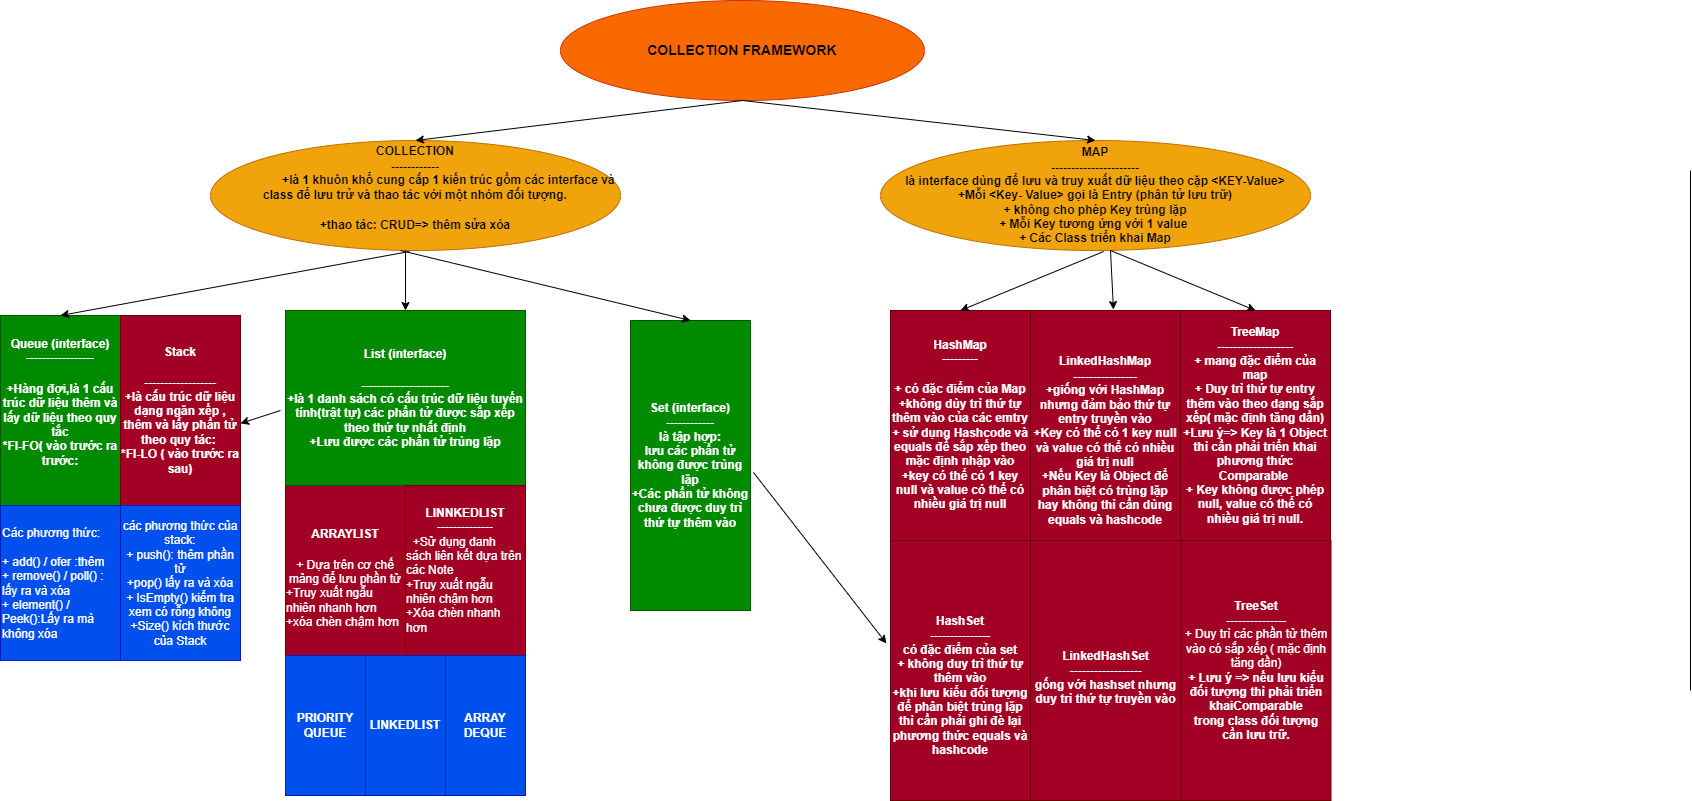

The diagram above was exported from draw.io. Its source (the exported page's mxGraphModel, read from the mxfile embedded in the PNG):
<mxGraphModel dx="1422" dy="786" grid="1" gridSize="10" guides="1" tooltips="1" connect="1" arrows="1" fold="1" page="1" pageScale="1" pageWidth="850" pageHeight="1100" math="0" shadow="0">
  <root>
    <mxCell id="0" />
    <mxCell id="1" parent="0" />
    <mxCell id="VAJB4IIEtQVbcLIO6yJM-1" value="&lt;h3&gt;&lt;b&gt;COLLECTION FRAMEWORK&lt;/b&gt;&lt;/h3&gt;" style="ellipse;whiteSpace=wrap;html=1;fillColor=#fa6800;fontColor=#000000;strokeColor=#C73500;" vertex="1" parent="1">
      <mxGeometry x="1000" y="920" width="364" height="100" as="geometry" />
    </mxCell>
    <mxCell id="VAJB4IIEtQVbcLIO6yJM-2" value="&lt;h4&gt;&lt;b&gt;COLLECTION&lt;br&gt;&lt;/b&gt;&lt;span&gt;------------&lt;br&gt;&lt;/span&gt;&lt;span&gt;&amp;nbsp; &amp;nbsp; &amp;nbsp; &amp;nbsp; &amp;nbsp; &amp;nbsp; &amp;nbsp; &amp;nbsp; &amp;nbsp; &amp;nbsp; +là 1 khuôn khổ cung cấp 1 kiến trúc gồm các interface và class để lưu trử và thao tác với một nhóm đối tượng.&lt;/span&gt;&lt;/h4&gt;&lt;h4&gt;+thao tác: CRUD=&amp;gt; thêm sửa xóa&lt;/h4&gt;&lt;div&gt;&lt;br&gt;&lt;/div&gt;" style="ellipse;whiteSpace=wrap;html=1;fillColor=#f0a30a;fontColor=#000000;strokeColor=#BD7000;align=center;" vertex="1" parent="1">
      <mxGeometry x="650" y="1060" width="410" height="110" as="geometry" />
    </mxCell>
    <mxCell id="VAJB4IIEtQVbcLIO6yJM-3" value="&lt;h4&gt;&lt;b&gt;MAP&lt;br&gt;&lt;/b&gt;----------------------&lt;br&gt;là interface dùng để lưu và truy xuất dữ liệu theo cặp &amp;lt;KEY-Value&amp;gt;&lt;br&gt;+Mỗi &amp;lt;Key- Value&amp;gt; gọi là Entry (phân tử lưu trữ)&lt;br&gt;+ không cho phép Key trùng lặp&lt;br&gt;+ Mỗi Key tương ứng với 1 value&amp;nbsp;&lt;br&gt;+ Các Class triển khai Map&lt;/h4&gt;" style="ellipse;whiteSpace=wrap;html=1;fillColor=#f0a30a;fontColor=#000000;strokeColor=#BD7000;" vertex="1" parent="1">
      <mxGeometry x="1320" y="1060" width="430" height="110" as="geometry" />
    </mxCell>
    <mxCell id="VAJB4IIEtQVbcLIO6yJM-4" value="" style="endArrow=classic;html=1;rounded=0;exitX=0.5;exitY=1;exitDx=0;exitDy=0;entryX=0.5;entryY=0;entryDx=0;entryDy=0;fontColor=#000000;" edge="1" parent="1" source="VAJB4IIEtQVbcLIO6yJM-1" target="VAJB4IIEtQVbcLIO6yJM-2">
      <mxGeometry width="50" height="50" relative="1" as="geometry">
        <mxPoint x="1180" y="1310" as="sourcePoint" />
        <mxPoint x="1230" y="1260" as="targetPoint" />
      </mxGeometry>
    </mxCell>
    <mxCell id="VAJB4IIEtQVbcLIO6yJM-5" value="" style="endArrow=classic;html=1;rounded=0;exitX=0.5;exitY=1;exitDx=0;exitDy=0;entryX=0.5;entryY=0;entryDx=0;entryDy=0;fontColor=#000000;" edge="1" parent="1" source="VAJB4IIEtQVbcLIO6yJM-1" target="VAJB4IIEtQVbcLIO6yJM-3">
      <mxGeometry width="50" height="50" relative="1" as="geometry">
        <mxPoint x="1255.96" y="1090" as="sourcePoint" />
        <mxPoint x="1090" y="1148.7573021773765" as="targetPoint" />
      </mxGeometry>
    </mxCell>
    <mxCell id="VAJB4IIEtQVbcLIO6yJM-6" value="&lt;h4&gt;&lt;b&gt;&lt;font&gt;ARRAYLIST&lt;/font&gt;&lt;/b&gt;&lt;/h4&gt;&lt;span style=&quot;text-align: left&quot;&gt;+ Dựa trên cơ chế mảng để lưu phần tử&lt;/span&gt;&lt;br&gt;&lt;div style=&quot;text-align: left&quot;&gt;&lt;span&gt;+Truy xuất ngẫu nhiên nhanh hơn&lt;/span&gt;&lt;/div&gt;&lt;div style=&quot;text-align: left&quot;&gt;&lt;span&gt;+xóa chèn chậm hơn&lt;/span&gt;&lt;/div&gt;" style="rounded=0;whiteSpace=wrap;html=1;fillColor=#a20025;fontColor=#ffffff;strokeColor=#6F0000;" vertex="1" parent="1">
      <mxGeometry x="725" y="1405" width="120" height="170" as="geometry" />
    </mxCell>
    <mxCell id="VAJB4IIEtQVbcLIO6yJM-7" value="&lt;h4&gt;&lt;b style=&quot;font-family: &amp;quot;helvetica&amp;quot;&quot;&gt;&lt;font&gt;List (interface)&lt;br&gt;&lt;/font&gt;&lt;/b&gt;&lt;/h4&gt;&lt;h4&gt;&lt;span&gt;----------------------&lt;br&gt;&lt;/span&gt;+là 1 danh sách có cấu trúc dữ liệu tuyến tính(trật tự) các phần tử được sắp xếp theo thứ tự nhất định&lt;br&gt;+Lưu được các phần tử trùng lặp&lt;/h4&gt;" style="rounded=0;whiteSpace=wrap;html=1;;align=center;fillColor=#008a00;strokeColor=#005700;fontColor=#ffffff;" vertex="1" parent="1">
      <mxGeometry x="725" y="1230" width="240" height="175" as="geometry" />
    </mxCell>
    <mxCell id="VAJB4IIEtQVbcLIO6yJM-8" value="&lt;div&gt;&lt;b style=&quot;font-family: &amp;quot;helvetica&amp;quot;&quot;&gt;&lt;font&gt;Queue (interface)&lt;/font&gt;&lt;/b&gt;&lt;/div&gt;&lt;span style=&quot;font-family: &amp;quot;helvetica&amp;quot; ; font-size: 12px ; font-style: normal ; font-weight: 400 ; letter-spacing: normal ; text-indent: 0px ; text-transform: none ; word-spacing: 0px ; background-color: rgb(248 , 249 , 250) ; display: inline ; float: none&quot;&gt;&lt;div style=&quot;&quot;&gt;-----------------&lt;/div&gt;&lt;h4&gt;+Hàng đợi,là 1 cấu trúc dữ liệu thêm và lấy dữ liệu theo quy tắc&lt;br&gt;*FI-FO( vào trước ra trước:&lt;/h4&gt;&lt;/span&gt;" style="rounded=0;whiteSpace=wrap;html=1;fillColor=#008a00;strokeColor=#005700;fontColor=#ffffff;align=center;horizontal=1;" vertex="1" parent="1">
      <mxGeometry x="440" y="1235" width="120" height="190" as="geometry" />
    </mxCell>
    <mxCell id="VAJB4IIEtQVbcLIO6yJM-9" value="&lt;h4&gt;&lt;b&gt;&lt;font&gt;Set (interface)&lt;br&gt;&lt;/font&gt;&lt;/b&gt;&lt;span&gt;------------&lt;br&gt;&lt;/span&gt;&lt;span&gt;là tập hợp:&lt;br&gt;&lt;/span&gt;&lt;span&gt;lưu các phần tử không được trùng lặp&lt;br&gt;&lt;/span&gt;&lt;span&gt;+Các phần tử không chưa được duy trì thứ tự thêm vào&lt;/span&gt;&lt;/h4&gt;" style="rounded=0;whiteSpace=wrap;html=1;fillColor=#008a00;fontColor=#ffffff;strokeColor=#005700;" vertex="1" parent="1">
      <mxGeometry x="1070" y="1240" width="120" height="290" as="geometry" />
    </mxCell>
    <mxCell id="VAJB4IIEtQVbcLIO6yJM-10" value="&lt;b&gt;&lt;font&gt;LINNKEDLIST&lt;/font&gt;&lt;br&gt;&lt;/b&gt;--------------&lt;br&gt;&lt;div style=&quot;text-align: left&quot;&gt;&lt;span&gt;&amp;nbsp; +Sử dụng danh sách liên kết dựa trên các Note&lt;/span&gt;&lt;/div&gt;&lt;div style=&quot;text-align: left&quot;&gt;&lt;span&gt;+Truy xuất ngẫu nhiên chậm hơn&lt;/span&gt;&lt;/div&gt;&lt;div style=&quot;text-align: left&quot;&gt;&lt;span&gt;+Xóa chèn nhanh hơn&lt;/span&gt;&lt;/div&gt;" style="rounded=0;whiteSpace=wrap;html=1;fillColor=#a20025;fontColor=#ffffff;strokeColor=#6F0000;" vertex="1" parent="1">
      <mxGeometry x="845" y="1405" width="120" height="170" as="geometry" />
    </mxCell>
    <mxCell id="VAJB4IIEtQVbcLIO6yJM-11" value="&lt;b&gt;LINKEDLIST&lt;/b&gt;" style="rounded=0;whiteSpace=wrap;html=1;fillColor=#0050ef;fontColor=#ffffff;strokeColor=#001DBC;" vertex="1" parent="1">
      <mxGeometry x="805" y="1575" width="80" height="140" as="geometry" />
    </mxCell>
    <mxCell id="VAJB4IIEtQVbcLIO6yJM-12" value="&lt;b&gt;ARRAY DEQUE&lt;/b&gt;" style="rounded=0;whiteSpace=wrap;html=1;fillColor=#0050ef;fontColor=#ffffff;strokeColor=#001DBC;" vertex="1" parent="1">
      <mxGeometry x="885" y="1575" width="80" height="140" as="geometry" />
    </mxCell>
    <mxCell id="VAJB4IIEtQVbcLIO6yJM-13" value="Các phương thức:&lt;br&gt;&lt;br&gt;+ add() / ofer :thêm&lt;br&gt;+ remove() / poll() : lấy ra và xóa&lt;br&gt;+ element() / Peek():Lấy ra mà không xóa" style="rounded=0;whiteSpace=wrap;html=1;align=left;fillColor=#0050ef;fontColor=#ffffff;strokeColor=#001DBC;" vertex="1" parent="1">
      <mxGeometry x="440" y="1425" width="120" height="155" as="geometry" />
    </mxCell>
    <mxCell id="VAJB4IIEtQVbcLIO6yJM-20" value="&lt;h4&gt;&lt;b&gt;&lt;font&gt;Stack&lt;/font&gt;&lt;/b&gt;&lt;/h4&gt;&lt;h4&gt;------------------&lt;br&gt;&lt;span&gt;+là cấu trúc dữ liệu dạng ngăn xếp , thêm và lấy phần tử theo quy tác:&amp;nbsp;&lt;br&gt;&lt;/span&gt;&lt;span&gt;*FI-LO ( vào trước ra sau)&lt;/span&gt;&lt;/h4&gt;" style="rounded=0;whiteSpace=wrap;html=1;fillColor=#a20025;fontColor=#ffffff;strokeColor=#6F0000;align=center;" vertex="1" parent="1">
      <mxGeometry x="560" y="1235" width="120" height="190" as="geometry" />
    </mxCell>
    <mxCell id="VAJB4IIEtQVbcLIO6yJM-21" value="&lt;b&gt;PRIORITY QUEUE&lt;/b&gt;" style="rounded=0;whiteSpace=wrap;html=1;fillColor=#0050ef;fontColor=#ffffff;strokeColor=#001DBC;" vertex="1" parent="1">
      <mxGeometry x="725" y="1575" width="80" height="140" as="geometry" />
    </mxCell>
    <mxCell id="VAJB4IIEtQVbcLIO6yJM-23" value="các phương thức của stack:&lt;br&gt;+ push(): thêm phần tử&lt;br&gt;+pop() lấy ra và xóa&lt;br&gt;+ IsEmpty() kiểm tra xem có rỗng không&lt;br&gt;+Size() kích thước của Stack" style="rounded=0;whiteSpace=wrap;html=1;fillColor=#0050ef;fontColor=#ffffff;strokeColor=#001DBC;" vertex="1" parent="1">
      <mxGeometry x="560" y="1425" width="120" height="155" as="geometry" />
    </mxCell>
    <mxCell id="VAJB4IIEtQVbcLIO6yJM-29" value="" style="endArrow=classic;html=1;rounded=0;exitX=0.485;exitY=1.009;exitDx=0;exitDy=0;exitPerimeter=0;entryX=0.5;entryY=0;entryDx=0;entryDy=0;fontColor=#000000;" edge="1" parent="1" source="VAJB4IIEtQVbcLIO6yJM-2" target="VAJB4IIEtQVbcLIO6yJM-8">
      <mxGeometry width="50" height="50" relative="1" as="geometry">
        <mxPoint x="820" y="1400" as="sourcePoint" />
        <mxPoint x="540" y="1230" as="targetPoint" />
      </mxGeometry>
    </mxCell>
    <mxCell id="VAJB4IIEtQVbcLIO6yJM-30" value="" style="endArrow=classic;html=1;rounded=0;entryX=0.5;entryY=0;entryDx=0;entryDy=0;fontColor=#000000;" edge="1" parent="1" target="VAJB4IIEtQVbcLIO6yJM-7">
      <mxGeometry width="50" height="50" relative="1" as="geometry">
        <mxPoint x="845" y="1170" as="sourcePoint" />
        <mxPoint x="810" y="1230" as="targetPoint" />
      </mxGeometry>
    </mxCell>
    <mxCell id="VAJB4IIEtQVbcLIO6yJM-50" value="" style="endArrow=none;html=1;rounded=0;fontColor=#000000;" edge="1" parent="1">
      <mxGeometry width="50" height="50" relative="1" as="geometry">
        <mxPoint x="2130" y="1610" as="sourcePoint" />
        <mxPoint x="2130" y="1090" as="targetPoint" />
      </mxGeometry>
    </mxCell>
    <mxCell id="VAJB4IIEtQVbcLIO6yJM-54" value="&lt;h4 style=&quot;&quot;&gt;&lt;br&gt;&lt;/h4&gt;&lt;h4&gt;&lt;b&gt;&lt;font&gt;HashSet&lt;/font&gt;&lt;br&gt;&lt;/b&gt;&lt;b&gt;---------------&lt;br&gt;&lt;/b&gt;có đặc điểm của set&lt;br&gt;+ không duy trì thứ tự thêm vào&lt;br&gt;+khi lưu kiểu đối tượng để phân biệt trùng lặp thì cần phải ghi đè lại phương thức equals và hashcode&lt;/h4&gt;" style="rounded=0;whiteSpace=wrap;html=1;fillColor=#a20025;fontColor=#ffffff;strokeColor=#6F0000;align=center;" vertex="1" parent="1">
      <mxGeometry x="1330" y="1460" width="140" height="260" as="geometry" />
    </mxCell>
    <mxCell id="VAJB4IIEtQVbcLIO6yJM-55" value="&lt;div&gt;&lt;font face=&quot;helvetica&quot;&gt;&lt;br&gt;&lt;/font&gt;&lt;/div&gt;&lt;span style=&quot;font-family: helvetica; font-size: 12px; font-style: normal; letter-spacing: normal; text-indent: 0px; text-transform: none; word-spacing: 0px; background-color: rgb(248, 249, 250); display: inline; float: none;&quot;&gt;&lt;div&gt;&lt;b&gt;HashMap&lt;/b&gt;&lt;/div&gt;&lt;/span&gt;&lt;span style=&quot;font-family: &amp;quot;helvetica&amp;quot; ; font-size: 12px ; font-style: normal ; font-weight: 400 ; letter-spacing: normal ; text-indent: 0px ; text-transform: none ; word-spacing: 0px ; background-color: rgb(248 , 249 , 250) ; display: inline ; float: none&quot;&gt;&lt;div&gt;---------&lt;/div&gt;&lt;h4&gt;+ có đặc điểm của Map&lt;br&gt;&lt;span style=&quot;font-family: &amp;quot;helvetica&amp;quot;&quot;&gt;+không dùy trì thứ tự thêm vào &lt;/span&gt;&lt;span style=&quot;font-family: &amp;quot;helvetica&amp;quot;&quot;&gt;của &lt;/span&gt;&lt;span style=&quot;font-family: &amp;quot;helvetica&amp;quot;&quot;&gt;các emtry&lt;br&gt;&lt;/span&gt;+ sử dụng Hashcode và equals để sắp xếp theo mặc định nhập vào&lt;br&gt;+key có thể có 1 key null và value có thể có nhiều giá trị null&lt;/h4&gt;&lt;/span&gt;" style="rounded=0;whiteSpace=wrap;html=1;fillColor=#a20025;fontColor=#ffffff;strokeColor=#6F0000;align=center;" vertex="1" parent="1">
      <mxGeometry x="1330" y="1230" width="140" height="230" as="geometry" />
    </mxCell>
    <mxCell id="VAJB4IIEtQVbcLIO6yJM-56" value="&lt;h4&gt;&lt;b&gt;&lt;span&gt;&lt;font&gt;TreeSet&lt;br&gt;&lt;/font&gt;&lt;/span&gt;&lt;/b&gt;&lt;b&gt;---------------&lt;br&gt;&lt;/b&gt;&lt;span style=&quot;font-weight: normal&quot;&gt;+ Duy trì các phần tử thêm vào có sắp xếp ( mặc định tăng dần)&lt;br&gt;&lt;/span&gt;&lt;span&gt;+ Lưu ý =&amp;gt; nếu lưu kiểu đối tượng thì phải triển khaiComparable&lt;br&gt;&lt;/span&gt;&lt;span&gt;trong class đối tượng cần lưu trữ.&lt;/span&gt;&lt;/h4&gt;" style="rounded=0;whiteSpace=wrap;html=1;fillColor=#a20025;fontColor=#ffffff;strokeColor=#6F0000;align=center;" vertex="1" parent="1">
      <mxGeometry x="1620.5" y="1460" width="150" height="260" as="geometry" />
    </mxCell>
    <mxCell id="VAJB4IIEtQVbcLIO6yJM-57" value="&lt;h4&gt;&lt;b&gt;&lt;span style=&quot;font-family: helvetica;&quot;&gt;TreeMap&lt;br&gt;&lt;/span&gt;&lt;/b&gt;-------------------&lt;br&gt;+ mang đặc điểm của map&lt;br&gt;+ Duy trì thứ tự entry thêm vào theo dạng sắp xếp( mặc định tăng dần)&lt;br&gt;+Lưu ý=&amp;gt; Key là 1 Object thì cần phải triển khai phương thức Comparable&amp;nbsp;&lt;br&gt;+ Key không được phép null, value có thể có nhiều giá trị null.&lt;/h4&gt;" style="rounded=0;whiteSpace=wrap;html=1;fillColor=#a20025;fontColor=#ffffff;strokeColor=#6F0000;align=center;" vertex="1" parent="1">
      <mxGeometry x="1620" y="1230" width="150" height="230" as="geometry" />
    </mxCell>
    <mxCell id="VAJB4IIEtQVbcLIO6yJM-58" value="&lt;h4&gt;&lt;br&gt;&lt;font&gt;LinkedHashSet&lt;/font&gt;&lt;br&gt;------------------&lt;br&gt;gống với hashset nhưng duy trì thứ tự truyền vào&lt;/h4&gt;" style="rounded=0;whiteSpace=wrap;html=1;fillColor=#a20025;fontColor=#ffffff;strokeColor=#6F0000;align=center;" vertex="1" parent="1">
      <mxGeometry x="1470" y="1460" width="150.5" height="260" as="geometry" />
    </mxCell>
    <mxCell id="VAJB4IIEtQVbcLIO6yJM-60" value="&lt;h4&gt;&lt;br&gt;&lt;/h4&gt;&lt;h4&gt;&lt;font&gt;LinkedHashMap&lt;/font&gt;&lt;br&gt;----------------&lt;br&gt;+giống với HashMap nhưng đảm bảo thứ tự entry truyền vào&lt;br&gt;+Key có thể có 1 key null và value có thể có nhiều giá trị null&lt;br&gt;+Nếu Key là Object để phân biệt có trùng lặp hay không thì cần dùng equals và hashcode&lt;/h4&gt;" style="rounded=0;whiteSpace=wrap;html=1;fillColor=#a20025;fontColor=#ffffff;strokeColor=#6F0000;align=center;" vertex="1" parent="1">
      <mxGeometry x="1470" y="1230" width="150" height="230" as="geometry" />
    </mxCell>
    <mxCell id="VAJB4IIEtQVbcLIO6yJM-73" value="" style="endArrow=classic;html=1;rounded=0;exitX=0.519;exitY=1.009;exitDx=0;exitDy=0;exitPerimeter=0;entryX=0.5;entryY=0;entryDx=0;entryDy=0;fontColor=#000000;" edge="1" parent="1" source="VAJB4IIEtQVbcLIO6yJM-3" target="VAJB4IIEtQVbcLIO6yJM-55">
      <mxGeometry width="50" height="50" relative="1" as="geometry">
        <mxPoint x="1090" y="1140" as="sourcePoint" />
        <mxPoint x="1140" y="1090" as="targetPoint" />
      </mxGeometry>
    </mxCell>
    <mxCell id="VAJB4IIEtQVbcLIO6yJM-74" value="" style="endArrow=classic;html=1;rounded=0;entryX=0.553;entryY=-0.004;entryDx=0;entryDy=0;entryPerimeter=0;fontColor=#000000;" edge="1" parent="1" target="VAJB4IIEtQVbcLIO6yJM-60">
      <mxGeometry width="50" height="50" relative="1" as="geometry">
        <mxPoint x="1550" y="1170" as="sourcePoint" />
        <mxPoint x="1140" y="1090" as="targetPoint" />
      </mxGeometry>
    </mxCell>
    <mxCell id="VAJB4IIEtQVbcLIO6yJM-75" value="" style="endArrow=classic;html=1;rounded=0;entryX=0.5;entryY=0;entryDx=0;entryDy=0;fontColor=#000000;" edge="1" parent="1" target="VAJB4IIEtQVbcLIO6yJM-57">
      <mxGeometry width="50" height="50" relative="1" as="geometry">
        <mxPoint x="1550" y="1170" as="sourcePoint" />
        <mxPoint x="1140" y="1090" as="targetPoint" />
      </mxGeometry>
    </mxCell>
    <mxCell id="VAJB4IIEtQVbcLIO6yJM-76" value="" style="endArrow=classic;html=1;rounded=0;exitX=1.025;exitY=0.524;exitDx=0;exitDy=0;exitPerimeter=0;entryX=-0.029;entryY=0.396;entryDx=0;entryDy=0;entryPerimeter=0;fontColor=#000000;" edge="1" parent="1" source="VAJB4IIEtQVbcLIO6yJM-9" target="VAJB4IIEtQVbcLIO6yJM-54">
      <mxGeometry width="50" height="50" relative="1" as="geometry">
        <mxPoint x="1090" y="1440" as="sourcePoint" />
        <mxPoint x="1140" y="1390" as="targetPoint" />
      </mxGeometry>
    </mxCell>
    <mxCell id="VAJB4IIEtQVbcLIO6yJM-79" value="" style="endArrow=classic;html=1;rounded=0;entryX=0.5;entryY=0;entryDx=0;entryDy=0;fontColor=#000000;" edge="1" parent="1" target="VAJB4IIEtQVbcLIO6yJM-9">
      <mxGeometry width="50" height="50" relative="1" as="geometry">
        <mxPoint x="840" y="1170" as="sourcePoint" />
        <mxPoint x="1140" y="1390" as="targetPoint" />
      </mxGeometry>
    </mxCell>
    <mxCell id="VAJB4IIEtQVbcLIO6yJM-89" value="" style="endArrow=classic;html=1;rounded=0;fontColor=#000000;entryX=1;entryY=0.568;entryDx=0;entryDy=0;entryPerimeter=0;" edge="1" parent="1" target="VAJB4IIEtQVbcLIO6yJM-20">
      <mxGeometry width="50" height="50" relative="1" as="geometry">
        <mxPoint x="720" y="1330" as="sourcePoint" />
        <mxPoint x="690" y="1340" as="targetPoint" />
      </mxGeometry>
    </mxCell>
  </root>
</mxGraphModel>